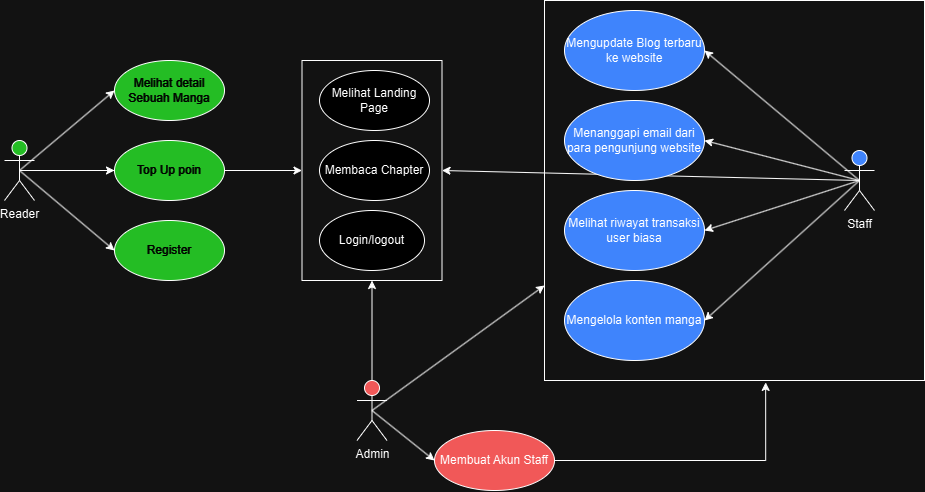

The diagram above was exported from draw.io. Its source (the exported page's mxGraphModel, read from the mxfile embedded in the PNG):
<mxGraphModel dx="1229" dy="530" grid="1" gridSize="10" guides="1" tooltips="1" connect="1" arrows="1" fold="1" page="1" pageScale="1" pageWidth="850" pageHeight="1100" math="0" shadow="0">
  <root>
    <mxCell id="0" />
    <mxCell id="1" parent="0" />
    <mxCell id="zxxgslNGg20enmthvaYf-12" value="" style="rounded=0;whiteSpace=wrap;html=1;glass=0;fillColor=none;" vertex="1" parent="1">
      <mxGeometry x="337.5" y="60" width="140" height="220" as="geometry" />
    </mxCell>
    <mxCell id="zxxgslNGg20enmthvaYf-29" value="" style="endArrow=classic;html=1;rounded=0;exitX=0.5;exitY=0.5;exitDx=0;exitDy=0;exitPerimeter=0;entryX=1;entryY=0.5;entryDx=0;entryDy=0;" edge="1" parent="1" source="RyuaHTd_6YtUmPQS3WLV-1" target="zxxgslNGg20enmthvaYf-12">
      <mxGeometry width="50" height="50" relative="1" as="geometry">
        <mxPoint x="845" y="250" as="sourcePoint" />
        <mxPoint x="690" y="300" as="targetPoint" />
      </mxGeometry>
    </mxCell>
    <mxCell id="zxxgslNGg20enmthvaYf-15" value="" style="whiteSpace=wrap;html=1;aspect=fixed;fillColor=none;" vertex="1" parent="1">
      <mxGeometry x="580" width="380" height="380" as="geometry" />
    </mxCell>
    <mxCell id="zxxgslNGg20enmthvaYf-13" value="" style="endArrow=classic;html=1;rounded=0;exitX=0.5;exitY=0.5;exitDx=0;exitDy=0;exitPerimeter=0;entryX=0;entryY=0.5;entryDx=0;entryDy=0;" edge="1" parent="1" source="zeHXF7bgDvaEmP5qPTIx-1" target="zxxgslNGg20enmthvaYf-12">
      <mxGeometry width="50" height="50" relative="1" as="geometry">
        <mxPoint x="40" y="370" as="sourcePoint" />
        <mxPoint x="90" y="320" as="targetPoint" />
      </mxGeometry>
    </mxCell>
    <mxCell id="zeHXF7bgDvaEmP5qPTIx-1" value="Reader" style="shape=umlActor;verticalLabelPosition=bottom;verticalAlign=top;html=1;outlineConnect=0;fillColor=#009900;strokeColor=default;fillStyle=auto;" vertex="1" parent="1">
      <mxGeometry x="40" y="140" width="30" height="60" as="geometry" />
    </mxCell>
    <mxCell id="zeHXF7bgDvaEmP5qPTIx-2" value="Admin" style="shape=umlActor;verticalLabelPosition=bottom;verticalAlign=top;html=1;outlineConnect=0;fillColor=#FF6666;" vertex="1" parent="1">
      <mxGeometry x="392.5" y="380" width="30" height="60" as="geometry" />
    </mxCell>
    <mxCell id="zeHXF7bgDvaEmP5qPTIx-3" value="Login/logout" style="ellipse;whiteSpace=wrap;html=1;" vertex="1" parent="1">
      <mxGeometry x="355" y="210" width="105" height="60" as="geometry" />
    </mxCell>
    <mxCell id="zeHXF7bgDvaEmP5qPTIx-5" value="&lt;font color=&quot;#ffffff&quot;&gt;Register&lt;/font&gt;" style="ellipse;whiteSpace=wrap;html=1;fillColor=#009900;" vertex="1" parent="1">
      <mxGeometry x="150" y="220" width="110" height="60" as="geometry" />
    </mxCell>
    <mxCell id="zeHXF7bgDvaEmP5qPTIx-19" value="Melihat Landing Page" style="ellipse;whiteSpace=wrap;html=1;fontStyle=0" vertex="1" parent="1">
      <mxGeometry x="355" y="70" width="110" height="60" as="geometry" />
    </mxCell>
    <mxCell id="zeHXF7bgDvaEmP5qPTIx-25" value="Membaca Chapter" style="ellipse;whiteSpace=wrap;html=1;fontStyle=0" vertex="1" parent="1">
      <mxGeometry x="355" y="140" width="110" height="60" as="geometry" />
    </mxCell>
    <mxCell id="zeHXF7bgDvaEmP5qPTIx-31" style="edgeStyle=orthogonalEdgeStyle;rounded=0;orthogonalLoop=1;jettySize=auto;html=1;exitX=0.5;exitY=1;exitDx=0;exitDy=0;" edge="1" parent="1">
      <mxGeometry relative="1" as="geometry">
        <mxPoint x="310" y="340" as="sourcePoint" />
        <mxPoint x="310" y="340" as="targetPoint" />
      </mxGeometry>
    </mxCell>
    <mxCell id="zeHXF7bgDvaEmP5qPTIx-32" value="Top Up poin" style="ellipse;whiteSpace=wrap;html=1;fillColor=#009900;fontColor=#FFFFFF;fontStyle=0" vertex="1" parent="1">
      <mxGeometry x="150" y="140" width="110" height="60" as="geometry" />
    </mxCell>
    <mxCell id="zeHXF7bgDvaEmP5qPTIx-38" value="Melihat detail Sebuah Manga" style="ellipse;whiteSpace=wrap;html=1;fillColor=#009900;fontColor=#FFFFFF;fontStyle=0" vertex="1" parent="1">
      <mxGeometry x="150" y="60" width="110" height="60" as="geometry" />
    </mxCell>
    <mxCell id="RyuaHTd_6YtUmPQS3WLV-1" value="Staff&lt;div&gt;&lt;br&gt;&lt;/div&gt;" style="shape=umlActor;verticalLabelPosition=bottom;verticalAlign=top;html=1;outlineConnect=0;fillColor=#4287FF;" vertex="1" parent="1">
      <mxGeometry x="880" y="150" width="30" height="60" as="geometry" />
    </mxCell>
    <mxCell id="RyuaHTd_6YtUmPQS3WLV-4" style="edgeStyle=orthogonalEdgeStyle;rounded=0;orthogonalLoop=1;jettySize=auto;html=1;exitX=0.5;exitY=1;exitDx=0;exitDy=0;" edge="1" parent="1">
      <mxGeometry relative="1" as="geometry">
        <mxPoint x="312.5" y="380" as="sourcePoint" />
        <mxPoint x="312.5" y="380" as="targetPoint" />
      </mxGeometry>
    </mxCell>
    <mxCell id="RyuaHTd_6YtUmPQS3WLV-6" value="Mengelola konten manga" style="ellipse;whiteSpace=wrap;html=1;fillColor=#4287FF;" vertex="1" parent="1">
      <mxGeometry x="600" y="280" width="140" height="80" as="geometry" />
    </mxCell>
    <mxCell id="RyuaHTd_6YtUmPQS3WLV-9" value="Mengupdate Blog terbaru ke website" style="ellipse;whiteSpace=wrap;html=1;fillColor=#4287FF;" vertex="1" parent="1">
      <mxGeometry x="600" y="10" width="140" height="80" as="geometry" />
    </mxCell>
    <mxCell id="RyuaHTd_6YtUmPQS3WLV-10" value="Menanggapi email dari para pengunjung website" style="ellipse;whiteSpace=wrap;html=1;fillColor=#4287FF;" vertex="1" parent="1">
      <mxGeometry x="600" y="100" width="140" height="80" as="geometry" />
    </mxCell>
    <mxCell id="ikrO7qgBq0ufi6j4ehGt-1" value="Melihat riwayat transaksi user biasa" style="ellipse;whiteSpace=wrap;html=1;fillColor=#4287FF;" vertex="1" parent="1">
      <mxGeometry x="600" y="190" width="140" height="80" as="geometry" />
    </mxCell>
    <mxCell id="zeHXF7bgDvaEmP5qPTIx-49" value="Membuat Akun Staff" style="ellipse;whiteSpace=wrap;html=1;fillColor=#FF6666;fontSize=12;" vertex="1" parent="1">
      <mxGeometry x="470" y="430" width="120" height="60" as="geometry" />
    </mxCell>
    <mxCell id="zxxgslNGg20enmthvaYf-8" value="" style="endArrow=classic;html=1;rounded=0;exitX=0.5;exitY=0.5;exitDx=0;exitDy=0;exitPerimeter=0;entryX=0;entryY=0.5;entryDx=0;entryDy=0;" edge="1" parent="1" source="zeHXF7bgDvaEmP5qPTIx-1" target="zeHXF7bgDvaEmP5qPTIx-38">
      <mxGeometry width="50" height="50" relative="1" as="geometry">
        <mxPoint x="-10" y="350" as="sourcePoint" />
        <mxPoint x="40" y="300" as="targetPoint" />
      </mxGeometry>
    </mxCell>
    <mxCell id="zxxgslNGg20enmthvaYf-9" value="" style="endArrow=classic;html=1;rounded=0;exitX=0.5;exitY=0.5;exitDx=0;exitDy=0;exitPerimeter=0;entryX=0;entryY=0.5;entryDx=0;entryDy=0;" edge="1" parent="1" source="zeHXF7bgDvaEmP5qPTIx-1" target="zeHXF7bgDvaEmP5qPTIx-32">
      <mxGeometry width="50" height="50" relative="1" as="geometry">
        <mxPoint y="360" as="sourcePoint" />
        <mxPoint x="50" y="310" as="targetPoint" />
      </mxGeometry>
    </mxCell>
    <mxCell id="zxxgslNGg20enmthvaYf-10" value="" style="endArrow=classic;html=1;rounded=0;exitX=0.5;exitY=0.5;exitDx=0;exitDy=0;exitPerimeter=0;entryX=0;entryY=0.5;entryDx=0;entryDy=0;" edge="1" parent="1" source="zeHXF7bgDvaEmP5qPTIx-1" target="zeHXF7bgDvaEmP5qPTIx-5">
      <mxGeometry width="50" height="50" relative="1" as="geometry">
        <mxPoint x="10" y="370" as="sourcePoint" />
        <mxPoint x="60" y="320" as="targetPoint" />
      </mxGeometry>
    </mxCell>
    <mxCell id="zxxgslNGg20enmthvaYf-11" style="edgeStyle=orthogonalEdgeStyle;rounded=0;orthogonalLoop=1;jettySize=auto;html=1;exitX=0.5;exitY=1;exitDx=0;exitDy=0;" edge="1" parent="1" source="RyuaHTd_6YtUmPQS3WLV-6" target="RyuaHTd_6YtUmPQS3WLV-6">
      <mxGeometry relative="1" as="geometry" />
    </mxCell>
    <mxCell id="zxxgslNGg20enmthvaYf-17" value="" style="endArrow=classic;html=1;rounded=0;exitX=0.5;exitY=0.5;exitDx=0;exitDy=0;exitPerimeter=0;entryX=1;entryY=0.5;entryDx=0;entryDy=0;" edge="1" parent="1" source="RyuaHTd_6YtUmPQS3WLV-1" target="RyuaHTd_6YtUmPQS3WLV-9">
      <mxGeometry width="50" height="50" relative="1" as="geometry">
        <mxPoint x="790" y="270" as="sourcePoint" />
        <mxPoint x="840" y="220" as="targetPoint" />
      </mxGeometry>
    </mxCell>
    <mxCell id="zxxgslNGg20enmthvaYf-18" value="" style="endArrow=classic;html=1;rounded=0;exitX=0.5;exitY=0.5;exitDx=0;exitDy=0;exitPerimeter=0;entryX=0;entryY=0.5;entryDx=0;entryDy=0;" edge="1" parent="1" source="zeHXF7bgDvaEmP5qPTIx-2" target="zeHXF7bgDvaEmP5qPTIx-49">
      <mxGeometry width="50" height="50" relative="1" as="geometry">
        <mxPoint x="710" y="330" as="sourcePoint" />
        <mxPoint x="760" y="280" as="targetPoint" />
      </mxGeometry>
    </mxCell>
    <mxCell id="zxxgslNGg20enmthvaYf-19" value="" style="endArrow=classic;html=1;rounded=0;exitX=0.5;exitY=0;exitDx=0;exitDy=0;exitPerimeter=0;entryX=0.5;entryY=1;entryDx=0;entryDy=0;" edge="1" parent="1" source="zeHXF7bgDvaEmP5qPTIx-2" target="zxxgslNGg20enmthvaYf-12">
      <mxGeometry width="50" height="50" relative="1" as="geometry">
        <mxPoint x="125" y="430" as="sourcePoint" />
        <mxPoint x="230" y="430" as="targetPoint" />
      </mxGeometry>
    </mxCell>
    <mxCell id="zxxgslNGg20enmthvaYf-20" value="" style="endArrow=classic;html=1;rounded=0;exitX=0.5;exitY=0.5;exitDx=0;exitDy=0;exitPerimeter=0;entryX=0;entryY=0.75;entryDx=0;entryDy=0;" edge="1" parent="1" source="zeHXF7bgDvaEmP5qPTIx-2" target="zxxgslNGg20enmthvaYf-15">
      <mxGeometry width="50" height="50" relative="1" as="geometry">
        <mxPoint x="125" y="430" as="sourcePoint" />
        <mxPoint x="418" y="290" as="targetPoint" />
      </mxGeometry>
    </mxCell>
    <mxCell id="zxxgslNGg20enmthvaYf-21" value="" style="endArrow=classic;html=1;rounded=0;entryX=1;entryY=0.5;entryDx=0;entryDy=0;exitX=0.5;exitY=0.5;exitDx=0;exitDy=0;exitPerimeter=0;" edge="1" parent="1" source="RyuaHTd_6YtUmPQS3WLV-1" target="RyuaHTd_6YtUmPQS3WLV-6">
      <mxGeometry width="50" height="50" relative="1" as="geometry">
        <mxPoint x="795" y="490" as="sourcePoint" />
        <mxPoint x="670" y="400" as="targetPoint" />
      </mxGeometry>
    </mxCell>
    <mxCell id="zxxgslNGg20enmthvaYf-26" value="" style="endArrow=classic;html=1;rounded=0;exitX=0.5;exitY=0.5;exitDx=0;exitDy=0;exitPerimeter=0;entryX=1;entryY=0.5;entryDx=0;entryDy=0;" edge="1" parent="1" source="RyuaHTd_6YtUmPQS3WLV-1" target="ikrO7qgBq0ufi6j4ehGt-1">
      <mxGeometry width="50" height="50" relative="1" as="geometry">
        <mxPoint x="805" y="500" as="sourcePoint" />
        <mxPoint x="680" y="410" as="targetPoint" />
      </mxGeometry>
    </mxCell>
    <mxCell id="zxxgslNGg20enmthvaYf-27" value="" style="endArrow=classic;html=1;rounded=0;entryX=1;entryY=0.5;entryDx=0;entryDy=0;exitX=0.5;exitY=0.5;exitDx=0;exitDy=0;exitPerimeter=0;" edge="1" parent="1" source="RyuaHTd_6YtUmPQS3WLV-1" target="RyuaHTd_6YtUmPQS3WLV-10">
      <mxGeometry width="50" height="50" relative="1" as="geometry">
        <mxPoint x="832.5" y="340" as="sourcePoint" />
        <mxPoint x="707.5" y="250" as="targetPoint" />
      </mxGeometry>
    </mxCell>
    <mxCell id="xmOZxHzf1UCCvkt_Uk-g-1" style="edgeStyle=orthogonalEdgeStyle;rounded=0;orthogonalLoop=1;jettySize=auto;html=1;entryX=0.582;entryY=1.005;entryDx=0;entryDy=0;entryPerimeter=0;" edge="1" parent="1" source="zeHXF7bgDvaEmP5qPTIx-49" target="zxxgslNGg20enmthvaYf-15">
      <mxGeometry relative="1" as="geometry">
        <Array as="points">
          <mxPoint x="801" y="460" />
        </Array>
      </mxGeometry>
    </mxCell>
  </root>
</mxGraphModel>